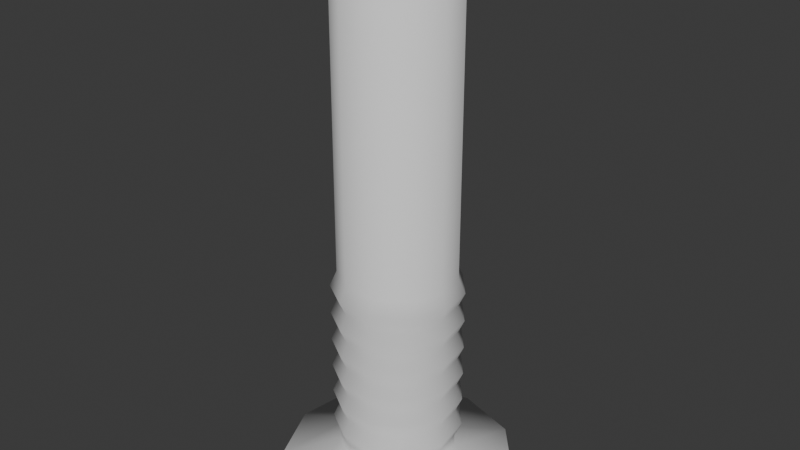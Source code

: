 # Source: siyahduba.blend  (saved by Blender 4.2.66; exported with 4.5.12 LTS)
import bpy
from mathutils import Matrix  # noqa: F401  (used for matrix-valued properties, if any)

bpy.ops.wm.read_factory_settings(use_empty=True)
scene = bpy.context.scene
scene.name = 'Scene'

# ---- collections
col_collection = bpy.data.collections.new('Collection'); scene.collection.children.link(col_collection)

# ---- world
world_world = bpy.data.worlds.new('World'); scene.world = world_world
world_world.use_nodes = True; world_world.node_tree.nodes.clear()
_N = world_world.node_tree.nodes; _L = world_world.node_tree.links
n0 = _N.new('ShaderNodeOutputWorld'); n0.name = 'World Output'; n0.location = (300, 300)
n1 = _N.new('ShaderNodeBackground'); n1.name = 'Background'; n1.location = (10, 300)
n1.inputs[0].default_value = (0.05088, 0.05088, 0.05088, 1.0)
_L.new(n1.outputs[0], n0.inputs[0])
n0.is_active_output = True
world_world.color = (0.05088, 0.05088, 0.05088)
world_world.sun_shadow_jitter_overblur = 0.0

# ---- meshes
me_circle = bpy.data.meshes.new('Circle')
me_circle.from_pydata([(0.0, 1.0, 0.0), (-0.5406, 0.8413, 0.0), (-0.9096, 0.4154, 0.0), (-0.9898, -0.1423, 0.0), (-0.7557, -0.6549, 0.0), (-0.2817, -0.9595, 0.0), (0.2817, -0.9595, 0.0), (0.7557, -0.6549, 0.0), (0.9898, -0.1423, 0.0), (0.9096, 0.4154, 0.0), (0.5406, 0.8413, 0.0), (-2.456e-09, 0.4922, 0.1511), (-0.2661, 0.414, 0.1511), (-0.4477, 0.2044, 0.1511), (-0.4871, -0.07004, 0.1511), (-0.3719, -0.3223, 0.1511), (-0.1387, -0.4722, 0.1511), (0.1387, -0.4722, 0.1511), (0.3719, -0.3223, 0.1511), (0.4871, -0.07004, 0.1511), (0.4477, 0.2044, 0.1511), (0.2661, 0.414, 0.1511), (0.07255, 0.1199, 4.475), (0.1221, 0.06276, 4.475), (0.1328, -0.01208, 4.475), (0.1014, -0.08085, 4.475), (0.0378, -0.1217, 4.475), (-0.0378, -0.1217, 4.475), (-0.1014, -0.08085, 4.475), (-0.1328, -0.01208, 4.475), (-0.1221, 0.06276, 4.475), (-0.07255, 0.1199, 4.475), (2.724e-10, 0.1412, 4.475), (3.612e-11, 0.1634, 4.445), (-0.08834, 0.1375, 4.445), (-0.1486, 0.06788, 4.445), (-0.1617, -0.02325, 4.445), (-0.1235, -0.107, 4.445), (-0.04603, -0.1568, 4.445), (0.04603, -0.1568, 4.445), (0.1235, -0.107, 4.445), (0.1617, -0.02325, 4.445), (0.1486, 0.06788, 4.445), (0.08834, 0.1375, 4.445), (-2.456e-09, 0.4922, 4.32), (-2.503e-09, 0.4012, 4.407), (-0.2169, 0.3375, 4.407), (-0.2661, 0.414, 4.32), (-0.3649, 0.1667, 4.407), (-0.4477, 0.2044, 4.32), (-0.3971, -0.0571, 4.407), (-0.4871, -0.07004, 4.32), (-0.3032, -0.2627, 4.407), (-0.3719, -0.3223, 4.32), (-0.113, -0.3849, 4.407), (-0.1387, -0.4722, 4.32), (0.113, -0.3849, 4.407), (0.1387, -0.4722, 4.32), (0.3032, -0.2627, 4.407), (0.3719, -0.3223, 4.32), (0.3971, -0.0571, 4.407), (0.4871, -0.07004, 4.32), (0.3649, 0.1667, 4.407), (0.4477, 0.2044, 4.32), (0.2169, 0.3375, 4.407), (0.2661, 0.414, 4.32), (0.0, 1.0, -0.08319), (-0.5406, 0.8413, -0.08319), (-0.9096, 0.4154, -0.08319), (-0.9898, -0.1423, -0.08319), (-0.7557, -0.6549, -0.08319), (-0.2817, -0.9595, -0.08319), (0.2817, -0.9595, -0.08319), (0.7557, -0.6549, -0.08319), (0.9898, -0.1423, -0.08319), (0.9096, 0.4154, -0.08319), (0.5406, 0.8413, -0.08319), (0.07255, 0.1199, 4.392), (0.1221, 0.06276, 4.392), (0.1328, -0.01208, 4.392), (0.1014, -0.08085, 4.392), (0.0378, -0.1217, 4.392), (-0.0378, -0.1217, 4.392), (-0.1014, -0.08085, 4.392), (-0.1328, -0.01208, 4.392), (-0.1221, 0.06276, 4.392), (-0.07255, 0.1199, 4.392), (2.724e-10, 0.1412, 4.392), (-0.2661, 0.414, 0.2713), (-0.2661, 0.414, 1.799), (-0.2661, 0.414, 0.526), (-0.2661, 0.414, 0.7806), (-0.2661, 0.414, 1.035), (-0.2661, 0.414, 1.29), (-0.2661, 0.414, 1.545), (-2.456e-09, 0.4922, 0.2713), (-2.456e-09, 0.4922, 1.799), (-2.456e-09, 0.4922, 0.526), (-2.456e-09, 0.4922, 0.7806), (-2.456e-09, 0.4922, 1.035), (-2.456e-09, 0.4922, 1.29), (-2.456e-09, 0.4922, 1.545), (0.2661, 0.414, 1.799), (0.2661, 0.414, 0.2713), (0.2661, 0.414, 1.545), (0.2661, 0.414, 1.29), (0.2661, 0.414, 1.035), (0.2661, 0.414, 0.7806), (0.2661, 0.414, 0.526), (-0.4477, 0.2044, 0.2713), (-0.4477, 0.2044, 1.799), (-0.4477, 0.2044, 0.526), (-0.4477, 0.2044, 0.7806), (-0.4477, 0.2044, 1.035), (-0.4477, 0.2044, 1.29), (-0.4477, 0.2044, 1.545), (-0.4871, -0.07004, 0.2713), (-0.4871, -0.07004, 1.799), (-0.4871, -0.07004, 0.526), (-0.4871, -0.07004, 0.7806), (-0.4871, -0.07004, 1.035), (-0.4871, -0.07004, 1.29), (-0.4871, -0.07004, 1.545), (-0.3719, -0.3223, 1.799), (-0.3719, -0.3223, 0.2713), (-0.3719, -0.3223, 1.545), (-0.3719, -0.3223, 1.29), (-0.3719, -0.3223, 1.035), (-0.3719, -0.3223, 0.7806), (-0.3719, -0.3223, 0.526), (-0.1387, -0.4722, 0.2713), (-0.1387, -0.4722, 1.799), (-0.1387, -0.4722, 0.526), (-0.1387, -0.4722, 0.7806), (-0.1387, -0.4722, 1.035), (-0.1387, -0.4722, 1.29), (-0.1387, -0.4722, 1.545), (0.1387, -0.4722, 0.2713), (0.1387, -0.4722, 1.799), (0.1387, -0.4722, 0.526), (0.1387, -0.4722, 0.7806), (0.1387, -0.4722, 1.035), (0.1387, -0.4722, 1.29), (0.1387, -0.4722, 1.545), (0.3719, -0.3223, 1.799), (0.3719, -0.3223, 0.2713), (0.3719, -0.3223, 1.545), (0.3719, -0.3223, 1.29), (0.3719, -0.3223, 1.035), (0.3719, -0.3223, 0.7806), (0.3719, -0.3223, 0.526), (0.4871, -0.07004, 0.2713), (0.4871, -0.07004, 1.799), (0.4871, -0.07004, 0.526), (0.4871, -0.07004, 0.7806), (0.4871, -0.07004, 1.035), (0.4871, -0.07004, 1.29), (0.4871, -0.07004, 1.545), (0.4477, 0.2044, 0.2713), (0.4477, 0.2044, 1.799), (0.4477, 0.2044, 0.526), (0.4477, 0.2044, 0.7806), (0.4477, 0.2044, 1.035), (0.4477, 0.2044, 1.29), (0.4477, 0.2044, 1.545), (-0.5437, -0.07817, 0.4017), (-0.4151, -0.3597, 0.4017), (0.1547, -0.527, 0.4017), (0.4151, -0.3597, 0.4017), (0.4996, 0.2282, 0.4017), (0.2969, 0.4621, 0.4017), (-0.4996, 0.2282, 0.4017), (-0.1547, -0.527, 0.4017), (0.5437, -0.07817, 0.4017), (-0.2969, 0.4621, 0.4017), (-2.58e-09, 0.5493, 0.4017), (-0.5437, -0.07817, 0.6551), (-0.4151, -0.3597, 0.6551), (0.1547, -0.527, 0.6551), (0.4151, -0.3597, 0.6551), (0.4996, 0.2282, 0.6551), (0.2969, 0.4621, 0.6551), (-0.4996, 0.2282, 0.6551), (-0.1547, -0.527, 0.6551), (0.5437, -0.07817, 0.6551), (-0.2969, 0.4621, 0.6551), (-2.58e-09, 0.5493, 0.6551), (-0.5437, -0.07817, 0.9085), (-0.4151, -0.3597, 0.9085), (0.1547, -0.527, 0.9085), (0.4151, -0.3597, 0.9085), (0.4996, 0.2282, 0.9085), (0.2969, 0.4621, 0.9085), (-0.4996, 0.2282, 0.9085), (-0.1547, -0.527, 0.9085), (0.5437, -0.07817, 0.9085), (-0.2969, 0.4621, 0.9085), (-2.58e-09, 0.5493, 0.9085), (-0.5437, -0.07817, 1.162), (-0.4151, -0.3597, 1.162), (0.1547, -0.527, 1.162), (0.4151, -0.3597, 1.162), (0.4996, 0.2282, 1.162), (0.2969, 0.4621, 1.162), (-0.4996, 0.2282, 1.162), (-0.1547, -0.527, 1.162), (0.5437, -0.07817, 1.162), (-0.2969, 0.4621, 1.162), (-2.58e-09, 0.5493, 1.162), (-0.5437, -0.07817, 1.415), (-0.4151, -0.3597, 1.415), (0.1547, -0.527, 1.415), (0.4151, -0.3597, 1.415), (0.4996, 0.2282, 1.415), (0.2969, 0.4621, 1.415), (-0.4996, 0.2282, 1.415), (-0.1547, -0.527, 1.415), (0.5437, -0.07817, 1.415), (-0.2969, 0.4621, 1.415), (-2.58e-09, 0.5493, 1.415), (-0.5437, -0.07817, 1.669), (-0.4151, -0.3597, 1.669), (0.1547, -0.527, 1.669), (0.4151, -0.3597, 1.669), (0.4996, 0.2282, 1.669), (0.2969, 0.4621, 1.669), (-0.4996, 0.2282, 1.669), (-0.1547, -0.527, 1.669), (0.5437, -0.07817, 1.669), (-0.2969, 0.4621, 1.669), (-2.58e-09, 0.5493, 1.669)], [], [(3, 2, 13, 14), (10, 9, 20, 21), (7, 6, 17, 18), (4, 3, 14, 15), (0, 10, 21, 11), (1, 0, 11, 12), (8, 7, 18, 19), (5, 4, 15, 16), (2, 1, 12, 13), (9, 8, 19, 20), (6, 5, 16, 17), (64, 62, 42, 43), (58, 56, 39, 40), (52, 50, 36, 37), (39, 38, 27, 26), (60, 58, 40, 41), (54, 52, 37, 38), (48, 46, 34, 35), (45, 64, 43, 33), (62, 60, 41, 42), (56, 54, 38, 39), (50, 48, 35, 36), (11, 21, 103, 95), (96, 102, 65, 44), (20, 19, 151, 158), (17, 16, 130, 137), (13, 12, 88, 109), (18, 17, 137, 145), (15, 14, 116, 124), (21, 20, 158, 103), (19, 18, 145, 151), (16, 15, 124, 130), (47, 44, 45, 46), (49, 47, 46, 48), (51, 49, 48, 50), (53, 51, 50, 52), (55, 53, 52, 54), (57, 55, 54, 56), (59, 57, 56, 58), (61, 59, 58, 60), (63, 61, 60, 62), (65, 63, 62, 64), (44, 65, 64, 45), (46, 45, 33, 34), (36, 35, 30, 29), (43, 42, 23, 22), (40, 39, 26, 25), (37, 36, 29, 28), (33, 43, 22, 32), (34, 33, 32, 31), (41, 40, 25, 24), (38, 37, 28, 27), (35, 34, 31, 30), (42, 41, 24, 23), (10, 0, 66, 76), (28, 29, 84, 83), (3, 4, 70, 69), (29, 30, 85, 84), (4, 5, 71, 70), (5, 6, 72, 71), (6, 7, 73, 72), (31, 32, 87, 86), (32, 22, 77, 87), (30, 31, 86, 85), (7, 8, 74, 73), (23, 24, 79, 78), (0, 1, 67, 66), (24, 25, 80, 79), (22, 23, 78, 77), (8, 9, 75, 74), (26, 27, 82, 81), (27, 28, 83, 82), (1, 2, 68, 67), (9, 10, 76, 75), (25, 26, 81, 80), (2, 3, 69, 68), (123, 117, 51, 53), (144, 138, 57, 59), (14, 13, 109, 116), (117, 110, 49, 51), (138, 131, 55, 57), (159, 152, 61, 63), (89, 96, 44, 47), (131, 123, 53, 55), (152, 144, 59, 61), (110, 89, 47, 49), (102, 159, 63, 65), (220, 221, 125, 122), (209, 210, 126, 121), (198, 199, 127, 120), (187, 188, 128, 119), (176, 177, 129, 118), (165, 166, 124, 116), (222, 223, 146, 143), (211, 212, 147, 142), (200, 201, 148, 141), (189, 190, 149, 140), (178, 179, 150, 139), (167, 168, 145, 137), (224, 225, 104, 164), (213, 214, 105, 163), (202, 203, 106, 162), (191, 192, 107, 161), (180, 181, 108, 160), (169, 170, 103, 158), (226, 220, 122, 115), (215, 209, 121, 114), (204, 198, 120, 113), (193, 187, 119, 112), (182, 176, 118, 111), (171, 165, 116, 109), (227, 222, 143, 136), (216, 211, 142, 135), (205, 200, 141, 134), (194, 189, 140, 133), (183, 178, 139, 132), (172, 167, 137, 130), (228, 224, 164, 157), (217, 213, 163, 156), (206, 202, 162, 155), (195, 191, 161, 154), (184, 180, 160, 153), (173, 169, 158, 151), (229, 226, 115, 94), (218, 215, 114, 93), (207, 204, 113, 92), (196, 193, 112, 91), (185, 182, 111, 90), (174, 171, 109, 88), (221, 227, 136, 125), (210, 216, 135, 126), (199, 205, 134, 127), (188, 194, 133, 128), (177, 183, 132, 129), (166, 172, 130, 124), (223, 228, 157, 146), (212, 217, 156, 147), (201, 206, 155, 148), (190, 195, 154, 149), (179, 184, 153, 150), (168, 173, 151, 145), (230, 229, 94, 101), (219, 218, 93, 100), (208, 207, 92, 99), (197, 196, 91, 98), (186, 185, 90, 97), (175, 174, 88, 95), (225, 230, 101, 104), (214, 219, 100, 105), (203, 208, 99, 106), (192, 197, 98, 107), (181, 186, 97, 108), (170, 175, 95, 103), (12, 11, 95, 88), (108, 97, 175, 170), (97, 90, 174, 175), (150, 153, 173, 168), (129, 132, 172, 166), (90, 111, 171, 174), (153, 160, 169, 173), (132, 139, 167, 172), (111, 118, 165, 171), (160, 108, 170, 169), (139, 150, 168, 167), (118, 129, 166, 165), (107, 98, 186, 181), (98, 91, 185, 186), (149, 154, 184, 179), (128, 133, 183, 177), (91, 112, 182, 185), (154, 161, 180, 184), (133, 140, 178, 183), (112, 119, 176, 182), (161, 107, 181, 180), (140, 149, 179, 178), (119, 128, 177, 176), (106, 99, 197, 192), (99, 92, 196, 197), (148, 155, 195, 190), (127, 134, 194, 188), (92, 113, 193, 196), (155, 162, 191, 195), (134, 141, 189, 194), (113, 120, 187, 193), (162, 106, 192, 191), (141, 148, 190, 189), (120, 127, 188, 187), (105, 100, 208, 203), (100, 93, 207, 208), (147, 156, 206, 201), (126, 135, 205, 199), (93, 114, 204, 207), (156, 163, 202, 206), (135, 142, 200, 205), (114, 121, 198, 204), (163, 105, 203, 202), (142, 147, 201, 200), (121, 126, 199, 198), (104, 101, 219, 214), (101, 94, 218, 219), (146, 157, 217, 212), (125, 136, 216, 210), (94, 115, 215, 218), (157, 164, 213, 217), (136, 143, 211, 216), (115, 122, 209, 215), (164, 104, 214, 213), (143, 146, 212, 211), (122, 125, 210, 209), (102, 96, 230, 225), (96, 89, 229, 230), (144, 152, 228, 223), (123, 131, 227, 221), (89, 110, 226, 229), (152, 159, 224, 228), (131, 138, 222, 227), (110, 117, 220, 226), (159, 102, 225, 224), (138, 144, 223, 222), (117, 123, 221, 220)])
me_circle.polygons.foreach_set('use_smooth', [True] * 220)
_uv = me_circle.uv_layers.new(name='UVMap')
_uv.uv.foreach_set('vector', [0.0, 0.0, 0.0, 0.0, 0.0, 0.0, 0.0, 0.0, 0.0, 0.0, 0.0, 0.0, 0.0, 0.0, 0.0, 0.0, 0.0, 0.0, 0.0, 0.0, 0.0, 0.0, 0.0, 0.0, 0.0, 0.0, 0.0, 0.0, 0.0, 0.0, 0.0, 0.0, 0.0, 0.0, 0.0, 0.0, 0.0, 0.0, 0.0, 0.0, 0.0, 0.0, 0.0, 0.0, 0.0, 0.0, 0.0, 0.0, 0.0, 0.0, 0.0, 0.0, 0.0, 0.0, 0.0, 0.0, 0.0, 0.0, 0.0, 0.0, 0.0, 0.0, 0.0, 0.0, 0.0, 0.0, 0.0, 0.0, 0.0, 0.0, 0.0, 0.0, 0.0, 0.0, 0.0, 0.0, 0.0, 0.0, 0.0, 0.0, 0.0, 0.0, 0.0, 0.0, 0.0, 0.0, 0.0, 0.0, 0.0, 0.0, 0.0, 0.0, 0.0, 0.0, 0.0, 0.0, 0.0, 0.0, 0.0, 0.0, 0.0, 0.0, 0.0, 0.0, 0.0, 0.0, 0.0, 0.0, 0.0, 0.0, 0.0, 0.0, 0.0, 0.0, 0.0, 0.0, 0.0, 0.0, 0.0, 0.0, 0.0, 0.0, 0.0, 0.0, 0.0, 0.0, 0.0, 0.0, 0.0, 0.0, 0.0, 0.0, 0.0, 0.0, 0.0, 0.0, 0.0, 0.0, 0.0, 0.0, 0.0, 0.0, 0.0, 0.0, 0.0, 0.0, 0.0, 0.0, 0.0, 0.0, 0.0, 0.0, 0.0, 0.0, 0.0, 0.0, 0.0, 0.0, 0.0, 0.0, 0.0, 0.0, 0.0, 0.0, 0.0, 0.0, 0.0, 0.0, 0.0, 0.0, 0.0, 0.0, 0.0, 0.0, 0.0, 0.0, 0.0, 0.0, 0.0, 0.0, 0.0, 0.0, 0.0, 0.0, 0.0, 0.0, 0.0, 0.0, 0.0, 0.0, 0.0, 0.0, 0.0, 0.0, 0.0, 0.0, 0.0, 0.0, 0.0, 0.0, 0.0, 0.0, 0.0, 0.0, 0.0, 0.0, 0.0, 0.0, 0.0, 0.0, 0.0, 0.0, 0.0, 0.0, 0.0, 0.0, 0.0, 0.0, 0.0, 0.0, 0.0, 0.0, 0.0, 0.0, 0.0, 0.0, 0.0, 0.0, 0.0, 0.0, 0.0, 0.0, 0.0, 0.0, 0.0, 0.0, 0.0, 0.0, 0.0, 0.0, 0.0, 0.0, 0.0, 0.0, 0.0, 0.0, 0.0, 0.0, 0.0, 0.0, 0.0, 0.0, 0.0, 0.0, 0.0, 0.0, 0.0, 0.0, 0.0, 0.0, 0.0, 0.0, 0.0, 0.0, 0.0, 0.0, 0.0, 0.0, 0.0, 0.0, 0.0, 0.0, 0.0, 0.0, 0.0, 0.0, 0.0, 0.0, 0.0, 0.0, 0.0, 0.0, 0.0, 0.0, 0.0, 0.0, 0.0, 0.0, 0.0, 0.0, 0.0, 0.0, 0.0, 0.0, 0.0, 0.0, 0.0, 0.0, 0.0, 0.0, 0.0, 0.0, 0.0, 0.0, 0.0, 0.0, 0.0, 0.0, 0.0, 0.0, 0.0, 0.0, 0.0, 0.0, 0.0, 0.0, 0.0, 0.0, 0.0, 0.0, 0.0, 0.0, 0.0, 0.0, 0.0, 0.0, 0.0, 0.0, 0.0, 0.0, 0.0, 0.0, 0.0, 0.0, 0.0, 0.0, 0.0, 0.0, 0.0, 0.0, 0.0, 0.0, 0.0, 0.0, 0.0, 0.0, 0.0, 0.0, 0.0, 0.0, 0.0, 0.0, 0.0, 0.0, 0.0, 0.0, 0.0, 0.0, 0.0, 0.0, 0.0, 0.0, 0.0, 0.0, 0.0, 0.0, 0.0, 0.0, 0.0, 0.0, 0.0, 0.0, 0.0, 0.0, 0.0, 0.0, 0.0, 0.0, 0.0, 0.0, 0.0, 0.0, 0.0, 0.0, 0.0, 0.0, 0.0, 0.0, 0.0, 0.0, 0.0, 0.0, 0.0, 0.0, 0.0, 0.0, 0.0, 0.0, 0.0, 0.0, 0.0, 0.0, 0.0, 0.0, 0.0, 0.0, 0.0, 0.0, 0.0, 0.0, 0.0, 0.0, 0.0, 0.0, 0.0, 0.0, 0.0, 0.0, 0.0, 0.0, 0.0, 0.0, 0.0, 0.0, 0.0, 0.0, 0.0, 0.0, 0.0, 0.0, 0.0, 0.0, 0.0, 0.0, 0.0, 0.0, 0.0, 0.0, 0.0, 0.0, 0.0, 0.0, 0.0, 0.0, 0.0, 0.0, 0.0, 0.0, 0.0, 0.0, 0.0, 0.0, 0.0, 0.0, 0.0, 0.0, 0.0, 0.0, 0.0, 0.0, 0.0, 0.0, 0.0, 0.0, 0.0, 0.0, 0.0, 0.0, 0.0, 0.0, 0.0, 0.0, 0.0, 0.0, 0.0, 0.0, 0.0, 0.0, 0.0, 0.0, 0.0, 0.0, 0.0, 0.0, 0.0, 0.0, 0.0, 0.0, 0.0, 0.0, 0.0, 0.0, 0.0, 0.0, 0.0, 0.0, 0.0, 0.0, 0.0, 0.0, 0.0, 0.0, 0.0, 0.0, 0.0, 0.0, 0.0, 0.0, 0.0, 0.0, 0.0, 0.0, 0.0, 0.0, 0.0, 0.0, 0.0, 0.0, 0.0, 0.0, 0.0, 0.0, 0.0, 0.0, 0.0, 0.0, 0.0, 0.0, 0.0, 0.0, 0.0, 0.0, 0.0, 0.0, 0.0, 0.0, 0.0, 0.0, 0.0, 0.0, 0.0, 0.0, 0.0, 0.0, 0.0, 0.0, 0.0, 0.0, 0.0, 0.0, 0.0, 0.0, 0.0, 0.0, 0.0, 0.0, 0.0, 0.0, 0.0, 0.0, 0.0, 0.0, 0.0, 0.0, 0.0, 0.0, 0.0, 0.0, 0.0, 0.0, 0.0, 0.0, 0.0, 0.0, 0.0, 0.0, 0.0, 0.0, 0.0, 0.0, 0.0, 0.0, 0.0, 0.0, 0.0, 0.0, 0.0, 0.0, 0.0, 0.0, 0.0, 0.0, 0.0, 0.0, 0.0, 0.0, 0.0, 0.0, 0.0, 0.0, 0.0, 0.0, 0.0, 0.0, 0.0, 0.0, 0.0, 0.0, 0.0, 0.0, 0.0, 0.0, 0.0, 0.0, 0.0, 0.0, 0.0, 0.0, 0.0, 0.0, 0.0, 0.0, 0.0, 0.0, 0.0, 0.0, 0.0, 0.0, 0.0, 0.0, 0.0, 0.0, 0.0, 0.0, 0.0, 0.0, 0.0, 0.0, 0.0, 0.0, 0.0, 0.0, 0.0, 0.0, 0.0, 0.0, 0.0, 0.0, 0.0, 0.0, 0.0, 0.0, 0.0, 0.0, 0.0, 0.0, 0.0, 0.0, 0.0, 0.0, 0.0, 0.0, 0.0, 0.0, 0.0, 0.0, 0.0, 0.0, 0.0, 0.0, 0.0, 0.0, 0.0, 0.0, 0.0, 0.0, 0.0, 0.0, 0.0, 0.0, 0.0, 0.0, 0.0, 0.0, 0.0, 0.0, 0.0, 0.0, 0.0, 0.0, 0.0, 0.0, 0.0, 0.0, 0.0, 0.0, 0.0, 0.0, 0.0, 0.0, 0.0, 0.0, 0.0, 0.0, 0.0, 0.0, 0.0, 0.0, 0.0, 0.0, 0.0, 0.0, 0.0, 0.0, 0.0, 0.0, 0.0, 0.0, 0.0, 0.0, 0.0, 0.0, 0.0, 0.0, 0.0, 0.0, 0.0, 0.0, 0.0, 0.0, 0.0, 0.0, 0.0, 0.0, 0.0, 0.0, 0.0, 0.0, 0.0, 0.0, 0.0, 0.0, 0.0, 0.0, 0.0, 0.0, 0.0, 0.0, 0.0, 0.0, 0.0, 0.0, 0.0, 0.0, 0.0, 0.0, 0.0, 0.0, 0.0, 0.0, 0.0, 0.0, 0.0, 0.0, 0.0, 0.0, 0.0, 0.0, 0.0, 0.0, 0.0, 0.0, 0.0, 0.0, 0.0, 0.0, 0.0, 0.0, 0.0, 0.0, 0.0, 0.0, 0.0, 0.0, 0.0, 0.0, 0.0, 0.0, 0.0, 0.0, 0.0, 0.0, 0.0, 0.0, 0.0, 0.0, 0.0, 0.0, 0.0, 0.0, 0.0, 0.0, 0.0, 0.0, 0.0, 0.0, 0.0, 0.0, 0.0, 0.0, 0.0, 0.0, 0.0, 0.0, 0.0, 0.0, 0.0, 0.0, 0.0, 0.0, 0.0, 0.0, 0.0, 0.0, 0.0, 0.0, 0.0, 0.0, 0.0, 0.0, 0.0, 0.0, 0.0, 0.0, 0.0, 0.0, 0.0, 0.0, 0.0, 0.0, 0.0, 0.0, 0.0, 0.0, 0.0, 0.0, 0.0, 0.0, 0.0, 0.0, 0.0, 0.0, 0.0, 0.0, 0.0, 0.0, 0.0, 0.0, 0.0, 0.0, 0.0, 0.0, 0.0, 0.0, 0.0, 0.0, 0.0, 0.0, 0.0, 0.0, 0.0, 0.0, 0.0, 0.0, 0.0, 0.0, 0.0, 0.0, 0.0, 0.0, 0.0, 0.0, 0.0, 0.0, 0.0, 0.0, 0.0, 0.0, 0.0, 0.0, 0.0, 0.0, 0.0, 0.0, 0.0, 0.0, 0.0, 0.0, 0.0, 0.0, 0.0, 0.0, 0.0, 0.0, 0.0, 0.0, 0.0, 0.0, 0.0, 0.0, 0.0, 0.0, 0.0, 0.0, 0.0, 0.0, 0.0, 0.0, 0.0, 0.0, 0.0, 0.0, 0.0, 0.0, 0.0, 0.0, 0.0, 0.0, 0.0, 0.0, 0.0, 0.0, 0.0, 0.0, 0.0, 0.0, 0.0, 0.0, 0.0, 0.0, 0.0, 0.0, 0.0, 0.0, 0.0, 0.0, 0.0, 0.0, 0.0, 0.0, 0.0, 0.0, 0.0, 0.0, 0.0, 0.0, 0.0, 0.0, 0.0, 0.0, 0.0, 0.0, 0.0, 0.0, 0.0, 0.0, 0.0, 0.0, 0.0, 0.0, 0.0, 0.0, 0.0, 0.0, 0.0, 0.0, 0.0, 0.0, 0.0, 0.0, 0.0, 0.0, 0.0, 0.0, 0.0, 0.0, 0.0, 0.0, 0.0, 0.0, 0.0, 0.0, 0.0, 0.0, 0.0, 0.0, 0.0, 0.0, 0.0, 0.0, 0.0, 0.0, 0.0, 0.0, 0.0, 0.0, 0.0, 0.0, 0.0, 0.0, 0.0, 0.0, 0.0, 0.0, 0.0, 0.0, 0.0, 0.0, 0.0, 0.0, 0.0, 0.0, 0.0, 0.0, 0.0, 0.0, 0.0, 0.0, 0.0, 0.0, 0.0, 0.0, 0.0, 0.0, 0.0, 0.0, 0.0, 0.0, 0.0, 0.0, 0.0, 0.0, 0.0, 0.0, 0.0, 0.0, 0.0, 0.0, 0.0, 0.0, 0.0, 0.0, 0.0, 0.0, 0.0, 0.0, 0.0, 0.0, 0.0, 0.0, 0.0, 0.0, 0.0, 0.0, 0.0, 0.0, 0.0, 0.0, 0.0, 0.0, 0.0, 0.0, 0.0, 0.0, 0.0, 0.0, 0.0, 0.0, 0.0, 0.0, 0.0, 0.0, 0.0, 0.0, 0.0, 0.0, 0.0, 0.0, 0.0, 0.0, 0.0, 0.0, 0.0, 0.0, 0.0, 0.0, 0.0, 0.0, 0.0, 0.0, 0.0, 0.0, 0.0, 0.0, 0.0, 0.0, 0.0, 0.0, 0.0, 0.0, 0.0, 0.0, 0.0, 0.0, 0.0, 0.0, 0.0, 0.0, 0.0, 0.0, 0.0, 0.0, 0.0, 0.0, 0.0, 0.0, 0.0, 0.0, 0.0, 0.0, 0.0, 0.0, 0.0, 0.0, 0.0, 0.0, 0.0, 0.0, 0.0, 0.0, 0.0, 0.0, 0.0, 0.0, 0.0, 0.0, 0.0, 0.0, 0.0, 0.0, 0.0, 0.0, 0.0, 0.0, 0.0, 0.0, 0.0, 0.0, 0.0, 0.0, 0.0, 0.0, 0.0, 0.0, 0.0, 0.0, 0.0, 0.0, 0.0, 0.0, 0.0, 0.0, 0.0, 0.0, 0.0, 0.0, 0.0, 0.0, 0.0, 0.0, 0.0, 0.0, 0.0, 0.0, 0.0, 0.0, 0.0, 0.0, 0.0, 0.0, 0.0, 0.0, 0.0, 0.0, 0.0, 0.0, 0.0, 0.0, 0.0, 0.0, 0.0, 0.0, 0.0, 0.0, 0.0, 0.0, 0.0, 0.0, 0.0, 0.0, 0.0, 0.0, 0.0, 0.0, 0.0, 0.0, 0.0, 0.0, 0.0, 0.0, 0.0, 0.0, 0.0, 0.0, 0.0, 0.0, 0.0, 0.0, 0.0, 0.0, 0.0, 0.0, 0.0, 0.0, 0.0, 0.0, 0.0, 0.0, 0.0, 0.0, 0.0, 0.0, 0.0, 0.0, 0.0, 0.0, 0.0, 0.0, 0.0, 0.0, 0.0, 0.0, 0.0, 0.0, 0.0, 0.0, 0.0, 0.0, 0.0, 0.0, 0.0, 0.0, 0.0, 0.0, 0.0, 0.0, 0.0, 0.0, 0.0, 0.0, 0.0, 0.0, 0.0, 0.0, 0.0, 0.0, 0.0, 0.0, 0.0, 0.0, 0.0, 0.0, 0.0, 0.0, 0.0, 0.0, 0.0, 0.0, 0.0, 0.0, 0.0, 0.0, 0.0, 0.0, 0.0, 0.0, 0.0, 0.0, 0.0, 0.0, 0.0, 0.0, 0.0, 0.0, 0.0, 0.0, 0.0, 0.0, 0.0, 0.0, 0.0, 0.0, 0.0, 0.0, 0.0, 0.0, 0.0, 0.0, 0.0, 0.0, 0.0, 0.0, 0.0, 0.0, 0.0, 0.0, 0.0, 0.0, 0.0, 0.0, 0.0, 0.0, 0.0, 0.0, 0.0, 0.0, 0.0, 0.0, 0.0, 0.0, 0.0, 0.0, 0.0, 0.0, 0.0, 0.0, 0.0, 0.0, 0.0, 0.0, 0.0, 0.0, 0.0, 0.0, 0.0, 0.0, 0.0, 0.0, 0.0, 0.0, 0.0, 0.0, 0.0, 0.0, 0.0, 0.0, 0.0, 0.0, 0.0, 0.0, 0.0, 0.0, 0.0, 0.0, 0.0, 0.0, 0.0, 0.0, 0.0, 0.0, 0.0, 0.0, 0.0, 0.0, 0.0, 0.0, 0.0, 0.0, 0.0, 0.0, 0.0, 0.0, 0.0, 0.0, 0.0, 0.0, 0.0, 0.0, 0.0, 0.0, 0.0, 0.0, 0.0, 0.0, 0.0, 0.0, 0.0, 0.0, 0.0, 0.0, 0.0, 0.0, 0.0, 0.0, 0.0, 0.0, 0.0, 0.0, 0.0, 0.0, 0.0, 0.0, 0.0, 0.0, 0.0, 0.0, 0.0, 0.0, 0.0, 0.0, 0.0, 0.0, 0.0, 0.0, 0.0, 0.0, 0.0, 0.0, 0.0, 0.0, 0.0, 0.0, 0.0, 0.0, 0.0, 0.0, 0.0, 0.0, 0.0, 0.0, 0.0, 0.0, 0.0, 0.0, 0.0, 0.0, 0.0, 0.0, 0.0, 0.0, 0.0, 0.0, 0.0, 0.0, 0.0, 0.0, 0.0, 0.0, 0.0, 0.0, 0.0, 0.0, 0.0, 0.0, 0.0, 0.0, 0.0, 0.0, 0.0, 0.0, 0.0, 0.0, 0.0, 0.0, 0.0, 0.0, 0.0, 0.0, 0.0, 0.0, 0.0, 0.0, 0.0, 0.0, 0.0, 0.0, 0.0, 0.0, 0.0, 0.0, 0.0, 0.0, 0.0, 0.0, 0.0, 0.0, 0.0, 0.0, 0.0, 0.0, 0.0, 0.0, 0.0, 0.0, 0.0, 0.0, 0.0, 0.0, 0.0, 0.0, 0.0, 0.0, 0.0, 0.0, 0.0, 0.0, 0.0, 0.0, 0.0, 0.0, 0.0, 0.0, 0.0, 0.0, 0.0, 0.0, 0.0, 0.0, 0.0, 0.0, 0.0, 0.0, 0.0, 0.0, 0.0, 0.0, 0.0, 0.0, 0.0, 0.0, 0.0, 0.0, 0.0, 0.0, 0.0, 0.0, 0.0, 0.0, 0.0, 0.0, 0.0, 0.0, 0.0, 0.0, 0.0, 0.0, 0.0, 0.0, 0.0, 0.0, 0.0, 0.0, 0.0, 0.0, 0.0, 0.0, 0.0, 0.0, 0.0, 0.0, 0.0, 0.0, 0.0, 0.0, 0.0, 0.0, 0.0, 0.0, 0.0, 0.0, 0.0, 0.0, 0.0, 0.0, 0.0, 0.0, 0.0, 0.0, 0.0, 0.0, 0.0, 0.0, 0.0, 0.0, 0.0, 0.0, 0.0, 0.0, 0.0, 0.0, 0.0, 0.0, 0.0, 0.0, 0.0, 0.0, 0.0, 0.0, 0.0, 0.0, 0.0, 0.0, 0.0, 0.0, 0.0, 0.0, 0.0, 0.0, 0.0, 0.0, 0.0, 0.0, 0.0, 0.0, 0.0, 0.0, 0.0, 0.0, 0.0, 0.0, 0.0, 0.0, 0.0, 0.0, 0.0, 0.0, 0.0, 0.0, 0.0, 0.0, 0.0, 0.0, 0.0, 0.0, 0.0, 0.0, 0.0, 0.0, 0.0, 0.0, 0.0, 0.0, 0.0, 0.0, 0.0, 0.0, 0.0, 0.0, 0.0, 0.0, 0.0, 0.0, 0.0, 0.0, 0.0, 0.0, 0.0, 0.0, 0.0, 0.0, 0.0, 0.0, 0.0, 0.0, 0.0, 0.0, 0.0, 0.0, 0.0, 0.0, 0.0, 0.0, 0.0, 0.0, 0.0, 0.0, 0.0, 0.0, 0.0, 0.0, 0.0, 0.0, 0.0, 0.0, 0.0, 0.0, 0.0, 0.0, 0.0, 0.0, 0.0, 0.0, 0.0, 0.0, 0.0, 0.0, 0.0, 0.0, 0.0, 0.0, 0.0, 0.0, 0.0, 0.0, 0.0, 0.0, 0.0, 0.0, 0.0, 0.0, 0.0, 0.0, 0.0, 0.0, 0.0, 0.0, 0.0, 0.0, 0.0, 0.0, 0.0, 0.0, 0.0, 0.0, 0.0, 0.0, 0.0, 0.0, 0.0, 0.0, 0.0, 0.0, 0.0, 0.0, 0.0, 0.0, 0.0, 0.0, 0.0, 0.0])
me_circle.update()

# ---- objects
ob_empty = bpy.data.objects.new('Empty', None)
ob_circle = bpy.data.objects.new('Circle', me_circle)

# ---- transforms, parenting, visibility, modifiers, constraints
ob_empty.location = (0.0, 6.738, 0.0)
ob_empty.rotation_euler = (1.571, 0.0, 0.0)
ob_empty.empty_display_type = 'IMAGE'
ob_empty.empty_display_size = 5.0
ob_circle.location = (0.0, 0.0, 0.0)

# ---- collection membership
col_collection.objects.link(ob_empty)
col_collection.objects.link(ob_circle)

# ---- scene / render settings (as saved in the file)
scene.frame_start = 1; scene.frame_end = 250; scene.frame_set(1)
scene.render.engine = 'BLENDER_EEVEE_NEXT'
bpy.context.view_layer.update()

# ---- added for rendering (the .blend has no active camera and no usable light): camera, sun
cam_auto = bpy.data.cameras.new('AutoCamera')
cam_auto.lens = 50.0
cam_auto.sensor_width = 36.0
cam_auto.clip_end = 1000.0
ob_auto_camera = bpy.data.objects.new('AutoCamera', cam_auto)
scene.collection.objects.link(ob_auto_camera)
ob_auto_camera.location = (4.94228, -5.91048, 6.14962)
ob_auto_camera.rotation_euler = (1.09748, -7.21219e-08, 0.694738)
scene.camera = ob_auto_camera
light_auto_sun = bpy.data.lights.new('AutoSun', 'SUN')
light_auto_sun.energy = 3.0
light_auto_sun.angle = 0.0523599
ob_auto_sun = bpy.data.objects.new('AutoSun', light_auto_sun)
scene.collection.objects.link(ob_auto_sun)
ob_auto_sun.rotation_euler = (0.872665, 0.174533, 0.523599)
bpy.context.view_layer.update()
